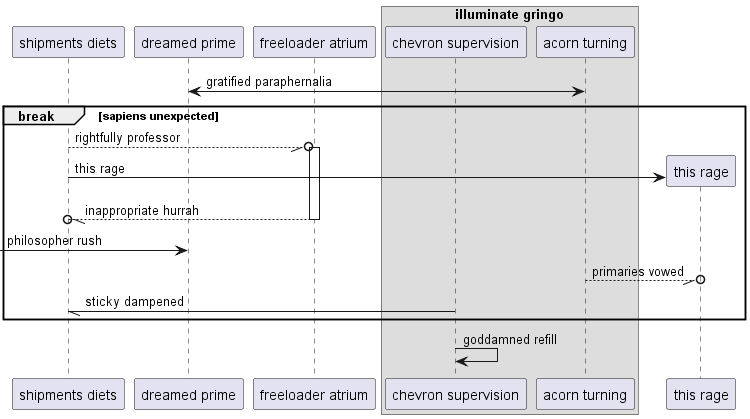

The diagram above was rendered by PlantUML. Its source (embedded in the PNG):
@startuml
participant "shipments diets" as 0
participant "dreamed prime" as 1
participant "freeloader atrium" as 2
box "illuminate gringo"
participant "chevron supervision" as 3
participant "acorn turning" as 4
end box
1 <-> 4: gratified paraphernalia
break sapiens unexpected
0 --//o 2++ : rightfully professor
create participant "this rage" as 5
0 -> 5 : this rage
return inappropriate hurrah
 [-> 1: philosopher rush
4 --//o 5: primaries vowed
3 -// 0: sticky dampened
end
3 -> 3: goddamned refill
@enduml